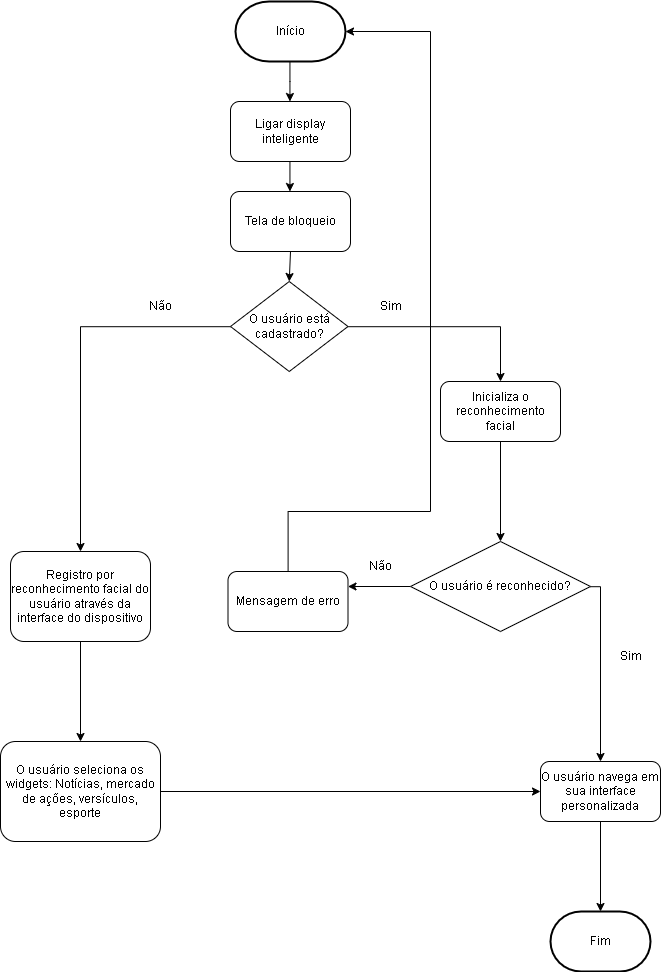

The diagram above was exported from draw.io. Its source (the exported page's mxGraphModel, read from the mxfile embedded in the PNG):
<mxGraphModel dx="2020" dy="2412" grid="1" gridSize="10" guides="1" tooltips="1" connect="1" arrows="1" fold="1" page="1" pageScale="1" pageWidth="827" pageHeight="1169" math="0" shadow="0">
  <root>
    <mxCell id="WIyWlLk6GJQsqaUBKTNV-0" />
    <mxCell id="WIyWlLk6GJQsqaUBKTNV-1" parent="WIyWlLk6GJQsqaUBKTNV-0" />
    <mxCell id="ZZwBOx9_AtY8UUkWCrVt-0" value="Início" style="strokeWidth=2;html=1;shape=mxgraph.flowchart.terminator;whiteSpace=wrap;" vertex="1" parent="WIyWlLk6GJQsqaUBKTNV-1">
      <mxGeometry x="345" y="130" width="110" height="60" as="geometry" />
    </mxCell>
    <mxCell id="ZZwBOx9_AtY8UUkWCrVt-1" value="Ligar display inteligente" style="rounded=1;whiteSpace=wrap;html=1;" vertex="1" parent="WIyWlLk6GJQsqaUBKTNV-1">
      <mxGeometry x="340" y="230" width="120" height="60" as="geometry" />
    </mxCell>
    <mxCell id="ZZwBOx9_AtY8UUkWCrVt-2" value="" style="endArrow=classic;html=1;rounded=0;" edge="1" parent="WIyWlLk6GJQsqaUBKTNV-1">
      <mxGeometry width="50" height="50" relative="1" as="geometry">
        <mxPoint x="399.44" y="190" as="sourcePoint" />
        <mxPoint x="399.44" y="230" as="targetPoint" />
        <Array as="points">
          <mxPoint x="399.44" y="210" />
        </Array>
      </mxGeometry>
    </mxCell>
    <mxCell id="ZZwBOx9_AtY8UUkWCrVt-3" value="Tela de bloqueio" style="rounded=1;whiteSpace=wrap;html=1;" vertex="1" parent="WIyWlLk6GJQsqaUBKTNV-1">
      <mxGeometry x="340" y="320" width="120" height="60" as="geometry" />
    </mxCell>
    <mxCell id="ZZwBOx9_AtY8UUkWCrVt-4" value="" style="endArrow=classic;html=1;rounded=0;" edge="1" parent="WIyWlLk6GJQsqaUBKTNV-1">
      <mxGeometry width="50" height="50" relative="1" as="geometry">
        <mxPoint x="399.44" y="290" as="sourcePoint" />
        <mxPoint x="399.44" y="320" as="targetPoint" />
      </mxGeometry>
    </mxCell>
    <mxCell id="ZZwBOx9_AtY8UUkWCrVt-29" style="edgeStyle=orthogonalEdgeStyle;rounded=0;orthogonalLoop=1;jettySize=auto;html=1;entryX=0.5;entryY=0;entryDx=0;entryDy=0;" edge="1" parent="WIyWlLk6GJQsqaUBKTNV-1" source="ZZwBOx9_AtY8UUkWCrVt-5" target="ZZwBOx9_AtY8UUkWCrVt-13">
      <mxGeometry relative="1" as="geometry" />
    </mxCell>
    <mxCell id="ZZwBOx9_AtY8UUkWCrVt-36" style="edgeStyle=orthogonalEdgeStyle;rounded=0;orthogonalLoop=1;jettySize=auto;html=1;entryX=0.5;entryY=0;entryDx=0;entryDy=0;" edge="1" parent="WIyWlLk6GJQsqaUBKTNV-1" source="ZZwBOx9_AtY8UUkWCrVt-5" target="ZZwBOx9_AtY8UUkWCrVt-8">
      <mxGeometry relative="1" as="geometry" />
    </mxCell>
    <mxCell id="ZZwBOx9_AtY8UUkWCrVt-5" value="O usuário está cadastrado?" style="rhombus;whiteSpace=wrap;html=1;" vertex="1" parent="WIyWlLk6GJQsqaUBKTNV-1">
      <mxGeometry x="340" y="410" width="117.5" height="90" as="geometry" />
    </mxCell>
    <mxCell id="ZZwBOx9_AtY8UUkWCrVt-6" value="" style="endArrow=classic;html=1;rounded=0;entryX=0.5;entryY=0;entryDx=0;entryDy=0;exitX=0.5;exitY=1;exitDx=0;exitDy=0;" edge="1" parent="WIyWlLk6GJQsqaUBKTNV-1" source="ZZwBOx9_AtY8UUkWCrVt-3" target="ZZwBOx9_AtY8UUkWCrVt-5">
      <mxGeometry width="50" height="50" relative="1" as="geometry">
        <mxPoint x="420" y="400" as="sourcePoint" />
        <mxPoint x="390" y="390" as="targetPoint" />
      </mxGeometry>
    </mxCell>
    <mxCell id="ZZwBOx9_AtY8UUkWCrVt-17" style="edgeStyle=orthogonalEdgeStyle;rounded=0;orthogonalLoop=1;jettySize=auto;html=1;entryX=0.5;entryY=0;entryDx=0;entryDy=0;" edge="1" parent="WIyWlLk6GJQsqaUBKTNV-1" source="ZZwBOx9_AtY8UUkWCrVt-8" target="ZZwBOx9_AtY8UUkWCrVt-10">
      <mxGeometry relative="1" as="geometry" />
    </mxCell>
    <mxCell id="ZZwBOx9_AtY8UUkWCrVt-8" value="Inicializa o reconhecimento facial" style="rounded=1;whiteSpace=wrap;html=1;" vertex="1" parent="WIyWlLk6GJQsqaUBKTNV-1">
      <mxGeometry x="550" y="510" width="120" height="60" as="geometry" />
    </mxCell>
    <mxCell id="ZZwBOx9_AtY8UUkWCrVt-21" style="edgeStyle=orthogonalEdgeStyle;rounded=0;orthogonalLoop=1;jettySize=auto;html=1;entryX=1;entryY=0.25;entryDx=0;entryDy=0;" edge="1" parent="WIyWlLk6GJQsqaUBKTNV-1" source="ZZwBOx9_AtY8UUkWCrVt-10" target="ZZwBOx9_AtY8UUkWCrVt-11">
      <mxGeometry relative="1" as="geometry" />
    </mxCell>
    <mxCell id="ZZwBOx9_AtY8UUkWCrVt-22" style="edgeStyle=orthogonalEdgeStyle;rounded=0;orthogonalLoop=1;jettySize=auto;html=1;entryX=0.5;entryY=0;entryDx=0;entryDy=0;" edge="1" parent="WIyWlLk6GJQsqaUBKTNV-1" source="ZZwBOx9_AtY8UUkWCrVt-10" target="ZZwBOx9_AtY8UUkWCrVt-12">
      <mxGeometry relative="1" as="geometry">
        <Array as="points">
          <mxPoint x="710" y="715" />
        </Array>
      </mxGeometry>
    </mxCell>
    <mxCell id="ZZwBOx9_AtY8UUkWCrVt-10" value="O usuário é reconhecido?" style="rhombus;whiteSpace=wrap;html=1;" vertex="1" parent="WIyWlLk6GJQsqaUBKTNV-1">
      <mxGeometry x="520" y="670" width="180" height="90" as="geometry" />
    </mxCell>
    <mxCell id="ZZwBOx9_AtY8UUkWCrVt-11" value="Mensagem de erro" style="rounded=1;whiteSpace=wrap;html=1;" vertex="1" parent="WIyWlLk6GJQsqaUBKTNV-1">
      <mxGeometry x="337.5" y="700" width="120" height="60" as="geometry" />
    </mxCell>
    <mxCell id="ZZwBOx9_AtY8UUkWCrVt-12" value="O usuário navega em sua interface personalizada" style="rounded=1;whiteSpace=wrap;html=1;" vertex="1" parent="WIyWlLk6GJQsqaUBKTNV-1">
      <mxGeometry x="650" y="890" width="120" height="60" as="geometry" />
    </mxCell>
    <mxCell id="ZZwBOx9_AtY8UUkWCrVt-27" style="edgeStyle=orthogonalEdgeStyle;rounded=0;orthogonalLoop=1;jettySize=auto;html=1;entryX=0.5;entryY=0;entryDx=0;entryDy=0;" edge="1" parent="WIyWlLk6GJQsqaUBKTNV-1" source="ZZwBOx9_AtY8UUkWCrVt-13" target="ZZwBOx9_AtY8UUkWCrVt-14">
      <mxGeometry relative="1" as="geometry" />
    </mxCell>
    <mxCell id="ZZwBOx9_AtY8UUkWCrVt-13" value="Registro por reconhecimento facial do usuário através da interface do dispositivo" style="rounded=1;whiteSpace=wrap;html=1;" vertex="1" parent="WIyWlLk6GJQsqaUBKTNV-1">
      <mxGeometry x="120" y="680" width="140" height="90" as="geometry" />
    </mxCell>
    <mxCell id="ZZwBOx9_AtY8UUkWCrVt-23" style="edgeStyle=orthogonalEdgeStyle;rounded=0;orthogonalLoop=1;jettySize=auto;html=1;entryX=0;entryY=0.5;entryDx=0;entryDy=0;" edge="1" parent="WIyWlLk6GJQsqaUBKTNV-1" source="ZZwBOx9_AtY8UUkWCrVt-14" target="ZZwBOx9_AtY8UUkWCrVt-12">
      <mxGeometry relative="1" as="geometry" />
    </mxCell>
    <mxCell id="ZZwBOx9_AtY8UUkWCrVt-14" value="O usuário seleciona os widgets: Notícias, mercado de ações, versículos, esporte" style="rounded=1;whiteSpace=wrap;html=1;" vertex="1" parent="WIyWlLk6GJQsqaUBKTNV-1">
      <mxGeometry x="110" y="870" width="160" height="100" as="geometry" />
    </mxCell>
    <mxCell id="ZZwBOx9_AtY8UUkWCrVt-15" value="Fim" style="strokeWidth=2;html=1;shape=mxgraph.flowchart.terminator;whiteSpace=wrap;" vertex="1" parent="WIyWlLk6GJQsqaUBKTNV-1">
      <mxGeometry x="660" y="1040" width="100" height="60" as="geometry" />
    </mxCell>
    <mxCell id="ZZwBOx9_AtY8UUkWCrVt-24" style="edgeStyle=orthogonalEdgeStyle;rounded=0;orthogonalLoop=1;jettySize=auto;html=1;entryX=0.5;entryY=0;entryDx=0;entryDy=0;entryPerimeter=0;" edge="1" parent="WIyWlLk6GJQsqaUBKTNV-1" source="ZZwBOx9_AtY8UUkWCrVt-12" target="ZZwBOx9_AtY8UUkWCrVt-15">
      <mxGeometry relative="1" as="geometry" />
    </mxCell>
    <mxCell id="ZZwBOx9_AtY8UUkWCrVt-28" value="Não" style="text;html=1;align=center;verticalAlign=middle;resizable=0;points=[];autosize=1;strokeColor=none;fillColor=none;" vertex="1" parent="WIyWlLk6GJQsqaUBKTNV-1">
      <mxGeometry x="250" y="420" width="40" height="30" as="geometry" />
    </mxCell>
    <mxCell id="ZZwBOx9_AtY8UUkWCrVt-30" value="Sim" style="text;html=1;align=center;verticalAlign=middle;resizable=0;points=[];autosize=1;strokeColor=none;fillColor=none;" vertex="1" parent="WIyWlLk6GJQsqaUBKTNV-1">
      <mxGeometry x="480" y="420" width="40" height="30" as="geometry" />
    </mxCell>
    <mxCell id="ZZwBOx9_AtY8UUkWCrVt-37" style="edgeStyle=orthogonalEdgeStyle;rounded=0;orthogonalLoop=1;jettySize=auto;html=1;entryX=1;entryY=0.5;entryDx=0;entryDy=0;entryPerimeter=0;" edge="1" parent="WIyWlLk6GJQsqaUBKTNV-1" source="ZZwBOx9_AtY8UUkWCrVt-11" target="ZZwBOx9_AtY8UUkWCrVt-0">
      <mxGeometry relative="1" as="geometry">
        <Array as="points">
          <mxPoint x="397" y="640" />
          <mxPoint x="540" y="640" />
          <mxPoint x="540" y="160" />
        </Array>
      </mxGeometry>
    </mxCell>
    <mxCell id="ZZwBOx9_AtY8UUkWCrVt-38" value="Não" style="text;html=1;align=center;verticalAlign=middle;resizable=0;points=[];autosize=1;strokeColor=none;fillColor=none;" vertex="1" parent="WIyWlLk6GJQsqaUBKTNV-1">
      <mxGeometry x="470" y="680" width="40" height="30" as="geometry" />
    </mxCell>
    <mxCell id="ZZwBOx9_AtY8UUkWCrVt-39" value="Sim" style="text;html=1;align=center;verticalAlign=middle;resizable=0;points=[];autosize=1;strokeColor=none;fillColor=none;" vertex="1" parent="WIyWlLk6GJQsqaUBKTNV-1">
      <mxGeometry x="720" y="770" width="40" height="30" as="geometry" />
    </mxCell>
  </root>
</mxGraphModel>